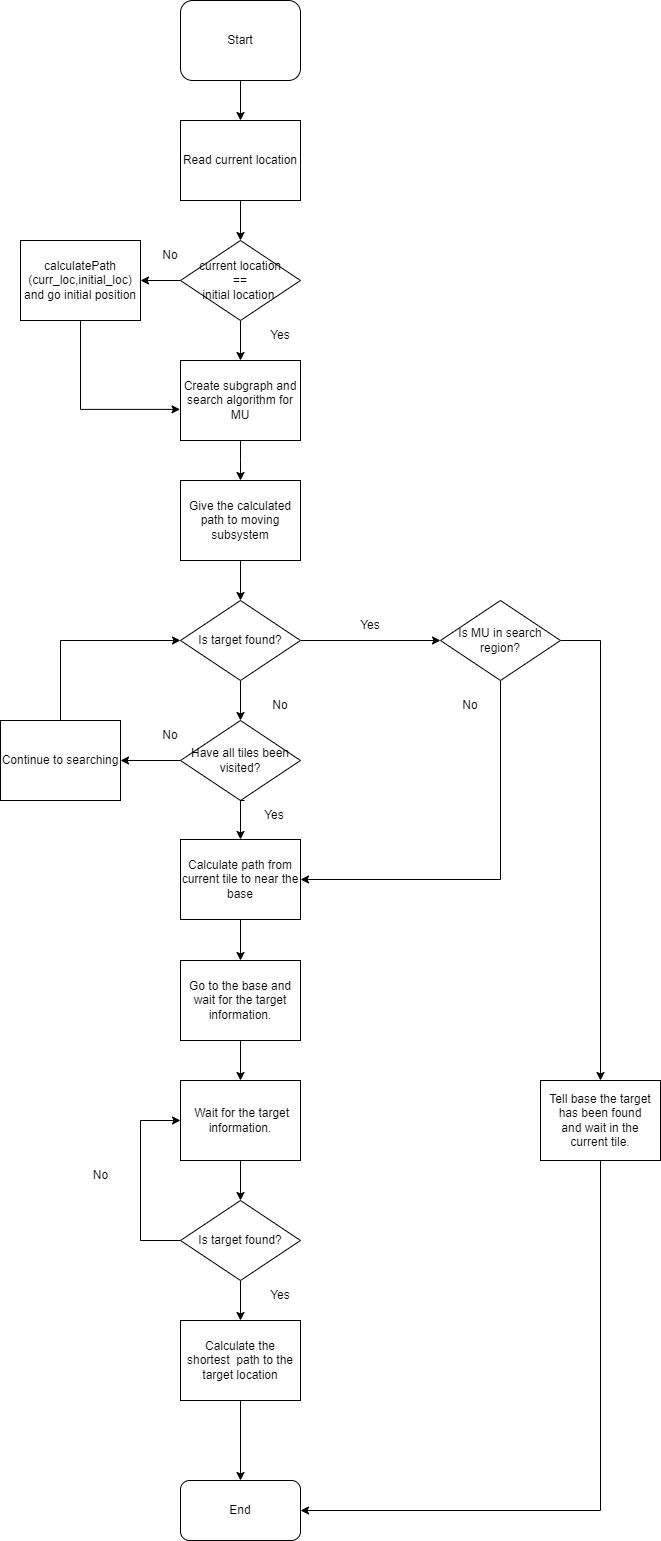

The diagram above was exported from draw.io. Its source (the exported page's mxGraphModel, read from the mxfile embedded in the PNG):
<mxGraphModel dx="1526" dy="749" grid="1" gridSize="10" guides="1" tooltips="1" connect="1" arrows="1" fold="1" page="1" pageScale="1" pageWidth="827" pageHeight="1169" math="0" shadow="0">
  <root>
    <mxCell id="0" />
    <mxCell id="1" parent="0" />
    <mxCell id="bx5VmbUtq-GQ7JRmMDli-32" style="edgeStyle=orthogonalEdgeStyle;rounded=0;orthogonalLoop=1;jettySize=auto;html=1;exitX=0.5;exitY=1;exitDx=0;exitDy=0;" parent="1" source="bx5VmbUtq-GQ7JRmMDli-1" target="bx5VmbUtq-GQ7JRmMDli-2" edge="1">
      <mxGeometry relative="1" as="geometry" />
    </mxCell>
    <mxCell id="bx5VmbUtq-GQ7JRmMDli-1" value="Start" style="rounded=1;whiteSpace=wrap;html=1;" parent="1" vertex="1">
      <mxGeometry x="320" y="40" width="120" height="80" as="geometry" />
    </mxCell>
    <mxCell id="bx5VmbUtq-GQ7JRmMDli-33" style="edgeStyle=orthogonalEdgeStyle;rounded=0;orthogonalLoop=1;jettySize=auto;html=1;entryX=0.5;entryY=0;entryDx=0;entryDy=0;" parent="1" source="bx5VmbUtq-GQ7JRmMDli-2" target="bx5VmbUtq-GQ7JRmMDli-3" edge="1">
      <mxGeometry relative="1" as="geometry" />
    </mxCell>
    <mxCell id="bx5VmbUtq-GQ7JRmMDli-2" value="Read current location" style="rounded=0;whiteSpace=wrap;html=1;" parent="1" vertex="1">
      <mxGeometry x="320" y="160" width="120" height="80" as="geometry" />
    </mxCell>
    <mxCell id="bx5VmbUtq-GQ7JRmMDli-34" style="edgeStyle=orthogonalEdgeStyle;rounded=0;orthogonalLoop=1;jettySize=auto;html=1;exitX=0;exitY=0.5;exitDx=0;exitDy=0;entryX=1;entryY=0.5;entryDx=0;entryDy=0;" parent="1" source="bx5VmbUtq-GQ7JRmMDli-3" target="bx5VmbUtq-GQ7JRmMDli-4" edge="1">
      <mxGeometry relative="1" as="geometry" />
    </mxCell>
    <mxCell id="bx5VmbUtq-GQ7JRmMDli-37" style="edgeStyle=orthogonalEdgeStyle;rounded=0;orthogonalLoop=1;jettySize=auto;html=1;entryX=0.5;entryY=0;entryDx=0;entryDy=0;" parent="1" source="bx5VmbUtq-GQ7JRmMDli-3" target="bx5VmbUtq-GQ7JRmMDli-5" edge="1">
      <mxGeometry relative="1" as="geometry" />
    </mxCell>
    <mxCell id="bx5VmbUtq-GQ7JRmMDli-3" value="current location &lt;br&gt;== &lt;br&gt;initial location&amp;nbsp;" style="rhombus;whiteSpace=wrap;html=1;" parent="1" vertex="1">
      <mxGeometry x="320" y="280" width="120" height="80" as="geometry" />
    </mxCell>
    <mxCell id="bx5VmbUtq-GQ7JRmMDli-4" value="calculatePath&lt;br&gt;(curr_loc,initial_loc)&lt;br&gt;and go initial position" style="rounded=0;whiteSpace=wrap;html=1;" parent="1" vertex="1">
      <mxGeometry x="160" y="280" width="120" height="80" as="geometry" />
    </mxCell>
    <mxCell id="bx5VmbUtq-GQ7JRmMDli-39" style="edgeStyle=orthogonalEdgeStyle;rounded=0;orthogonalLoop=1;jettySize=auto;html=1;" parent="1" source="bx5VmbUtq-GQ7JRmMDli-5" edge="1">
      <mxGeometry relative="1" as="geometry">
        <mxPoint x="380" y="520" as="targetPoint" />
      </mxGeometry>
    </mxCell>
    <mxCell id="bx5VmbUtq-GQ7JRmMDli-5" value="Create subgraph and search algorithm for MU" style="rounded=0;whiteSpace=wrap;html=1;" parent="1" vertex="1">
      <mxGeometry x="320" y="400" width="120" height="80" as="geometry" />
    </mxCell>
    <mxCell id="bx5VmbUtq-GQ7JRmMDli-14" style="edgeStyle=orthogonalEdgeStyle;rounded=0;orthogonalLoop=1;jettySize=auto;html=1;exitX=0.5;exitY=1;exitDx=0;exitDy=0;entryX=0.5;entryY=0;entryDx=0;entryDy=0;" parent="1" source="bx5VmbUtq-GQ7JRmMDli-12" target="bx5VmbUtq-GQ7JRmMDli-13" edge="1">
      <mxGeometry relative="1" as="geometry" />
    </mxCell>
    <mxCell id="S_DqG8YBG5g7b7nOjOw6-7" style="edgeStyle=orthogonalEdgeStyle;rounded=0;orthogonalLoop=1;jettySize=auto;html=1;entryX=0;entryY=0.5;entryDx=0;entryDy=0;" edge="1" parent="1" source="bx5VmbUtq-GQ7JRmMDli-12" target="S_DqG8YBG5g7b7nOjOw6-3">
      <mxGeometry relative="1" as="geometry" />
    </mxCell>
    <mxCell id="bx5VmbUtq-GQ7JRmMDli-12" value="Is target found?" style="rhombus;whiteSpace=wrap;html=1;" parent="1" vertex="1">
      <mxGeometry x="320" y="640" width="120" height="80" as="geometry" />
    </mxCell>
    <mxCell id="bx5VmbUtq-GQ7JRmMDli-22" style="edgeStyle=orthogonalEdgeStyle;rounded=0;orthogonalLoop=1;jettySize=auto;html=1;exitX=0;exitY=0.5;exitDx=0;exitDy=0;entryX=1;entryY=0.5;entryDx=0;entryDy=0;" parent="1" source="bx5VmbUtq-GQ7JRmMDli-13" target="bx5VmbUtq-GQ7JRmMDli-18" edge="1">
      <mxGeometry relative="1" as="geometry" />
    </mxCell>
    <mxCell id="bx5VmbUtq-GQ7JRmMDli-13" value="Have all tiles been visited?" style="rhombus;whiteSpace=wrap;html=1;" parent="1" vertex="1">
      <mxGeometry x="320" y="760" width="120" height="80" as="geometry" />
    </mxCell>
    <mxCell id="bx5VmbUtq-GQ7JRmMDli-15" value="No" style="text;html=1;strokeColor=none;fillColor=none;align=center;verticalAlign=middle;whiteSpace=wrap;rounded=0;" parent="1" vertex="1">
      <mxGeometry x="390" y="730" width="60" height="30" as="geometry" />
    </mxCell>
    <mxCell id="S_DqG8YBG5g7b7nOjOw6-30" style="edgeStyle=orthogonalEdgeStyle;rounded=0;orthogonalLoop=1;jettySize=auto;html=1;exitX=0.5;exitY=0;exitDx=0;exitDy=0;entryX=0;entryY=0.5;entryDx=0;entryDy=0;" edge="1" parent="1" source="bx5VmbUtq-GQ7JRmMDli-18" target="bx5VmbUtq-GQ7JRmMDli-12">
      <mxGeometry relative="1" as="geometry" />
    </mxCell>
    <mxCell id="bx5VmbUtq-GQ7JRmMDli-18" value="Continue to searching" style="rounded=0;whiteSpace=wrap;html=1;" parent="1" vertex="1">
      <mxGeometry x="140" y="760" width="120" height="80" as="geometry" />
    </mxCell>
    <mxCell id="bx5VmbUtq-GQ7JRmMDli-20" value="No" style="text;html=1;strokeColor=none;fillColor=none;align=center;verticalAlign=middle;whiteSpace=wrap;rounded=0;" parent="1" vertex="1">
      <mxGeometry x="280" y="760" width="60" height="30" as="geometry" />
    </mxCell>
    <mxCell id="bx5VmbUtq-GQ7JRmMDli-30" style="edgeStyle=orthogonalEdgeStyle;rounded=0;orthogonalLoop=1;jettySize=auto;html=1;" parent="1" source="bx5VmbUtq-GQ7JRmMDli-23" target="bx5VmbUtq-GQ7JRmMDli-28" edge="1">
      <mxGeometry relative="1" as="geometry" />
    </mxCell>
    <mxCell id="bx5VmbUtq-GQ7JRmMDli-23" value="Calculate path from current tile to near the base" style="whiteSpace=wrap;html=1;" parent="1" vertex="1">
      <mxGeometry x="320" y="879" width="120" height="80" as="geometry" />
    </mxCell>
    <mxCell id="S_DqG8YBG5g7b7nOjOw6-8" style="edgeStyle=orthogonalEdgeStyle;rounded=0;orthogonalLoop=1;jettySize=auto;html=1;exitX=0;exitY=0;exitDx=0;exitDy=0;entryX=0.5;entryY=0;entryDx=0;entryDy=0;" edge="1" parent="1" source="bx5VmbUtq-GQ7JRmMDli-25" target="bx5VmbUtq-GQ7JRmMDli-23">
      <mxGeometry relative="1" as="geometry" />
    </mxCell>
    <mxCell id="bx5VmbUtq-GQ7JRmMDli-25" value="Yes" style="text;html=1;strokeColor=none;fillColor=none;align=center;verticalAlign=middle;whiteSpace=wrap;rounded=0;" parent="1" vertex="1">
      <mxGeometry x="384" y="840" width="60" height="30" as="geometry" />
    </mxCell>
    <mxCell id="bx5VmbUtq-GQ7JRmMDli-27" value="End" style="rounded=1;whiteSpace=wrap;html=1;" parent="1" vertex="1">
      <mxGeometry x="320" y="1520" width="120" height="60" as="geometry" />
    </mxCell>
    <mxCell id="S_DqG8YBG5g7b7nOjOw6-24" style="edgeStyle=orthogonalEdgeStyle;rounded=0;orthogonalLoop=1;jettySize=auto;html=1;" edge="1" parent="1" source="bx5VmbUtq-GQ7JRmMDli-28" target="S_DqG8YBG5g7b7nOjOw6-20">
      <mxGeometry relative="1" as="geometry" />
    </mxCell>
    <mxCell id="bx5VmbUtq-GQ7JRmMDli-28" value="Go to the base and wait for the target information." style="rounded=0;whiteSpace=wrap;html=1;" parent="1" vertex="1">
      <mxGeometry x="320" y="1000" width="120" height="80" as="geometry" />
    </mxCell>
    <mxCell id="bx5VmbUtq-GQ7JRmMDli-35" value="No" style="text;html=1;strokeColor=none;fillColor=none;align=center;verticalAlign=middle;whiteSpace=wrap;rounded=0;" parent="1" vertex="1">
      <mxGeometry x="280" y="280" width="60" height="30" as="geometry" />
    </mxCell>
    <mxCell id="bx5VmbUtq-GQ7JRmMDli-36" style="edgeStyle=orthogonalEdgeStyle;rounded=0;orthogonalLoop=1;jettySize=auto;html=1;entryX=-0.004;entryY=0.611;entryDx=0;entryDy=0;entryPerimeter=0;" parent="1" source="bx5VmbUtq-GQ7JRmMDli-4" target="bx5VmbUtq-GQ7JRmMDli-5" edge="1">
      <mxGeometry relative="1" as="geometry">
        <Array as="points">
          <mxPoint x="220" y="449" />
        </Array>
      </mxGeometry>
    </mxCell>
    <mxCell id="bx5VmbUtq-GQ7JRmMDli-38" value="Yes" style="text;html=1;strokeColor=none;fillColor=none;align=center;verticalAlign=middle;whiteSpace=wrap;rounded=0;" parent="1" vertex="1">
      <mxGeometry x="390" y="360" width="60" height="30" as="geometry" />
    </mxCell>
    <mxCell id="S_DqG8YBG5g7b7nOjOw6-2" style="edgeStyle=orthogonalEdgeStyle;rounded=0;orthogonalLoop=1;jettySize=auto;html=1;entryX=0.5;entryY=0;entryDx=0;entryDy=0;" edge="1" parent="1" source="S_DqG8YBG5g7b7nOjOw6-1" target="bx5VmbUtq-GQ7JRmMDli-12">
      <mxGeometry relative="1" as="geometry" />
    </mxCell>
    <mxCell id="S_DqG8YBG5g7b7nOjOw6-1" value="Give the calculated path to moving subsystem" style="rounded=0;whiteSpace=wrap;html=1;" vertex="1" parent="1">
      <mxGeometry x="320" y="520" width="120" height="80" as="geometry" />
    </mxCell>
    <mxCell id="S_DqG8YBG5g7b7nOjOw6-9" style="edgeStyle=orthogonalEdgeStyle;rounded=0;orthogonalLoop=1;jettySize=auto;html=1;exitX=0.5;exitY=1;exitDx=0;exitDy=0;entryX=1;entryY=0.5;entryDx=0;entryDy=0;" edge="1" parent="1" source="S_DqG8YBG5g7b7nOjOw6-3" target="bx5VmbUtq-GQ7JRmMDli-23">
      <mxGeometry relative="1" as="geometry">
        <mxPoint x="640" y="930" as="targetPoint" />
      </mxGeometry>
    </mxCell>
    <mxCell id="S_DqG8YBG5g7b7nOjOw6-14" style="edgeStyle=orthogonalEdgeStyle;rounded=0;orthogonalLoop=1;jettySize=auto;html=1;entryX=0.5;entryY=0;entryDx=0;entryDy=0;" edge="1" parent="1" source="S_DqG8YBG5g7b7nOjOw6-3" target="S_DqG8YBG5g7b7nOjOw6-12">
      <mxGeometry relative="1" as="geometry">
        <mxPoint x="740" y="1070" as="targetPoint" />
        <Array as="points">
          <mxPoint x="740" y="680" />
        </Array>
      </mxGeometry>
    </mxCell>
    <mxCell id="S_DqG8YBG5g7b7nOjOw6-3" value="Is MU in search region?" style="rhombus;whiteSpace=wrap;html=1;" vertex="1" parent="1">
      <mxGeometry x="580" y="640" width="120" height="80" as="geometry" />
    </mxCell>
    <mxCell id="S_DqG8YBG5g7b7nOjOw6-5" value="Yes" style="text;html=1;strokeColor=none;fillColor=none;align=center;verticalAlign=middle;whiteSpace=wrap;rounded=0;" vertex="1" parent="1">
      <mxGeometry x="480" y="650" width="60" height="30" as="geometry" />
    </mxCell>
    <mxCell id="S_DqG8YBG5g7b7nOjOw6-11" value="No" style="text;html=1;strokeColor=none;fillColor=none;align=center;verticalAlign=middle;whiteSpace=wrap;rounded=0;" vertex="1" parent="1">
      <mxGeometry x="580" y="730" width="60" height="30" as="geometry" />
    </mxCell>
    <mxCell id="S_DqG8YBG5g7b7nOjOw6-13" style="edgeStyle=orthogonalEdgeStyle;rounded=0;orthogonalLoop=1;jettySize=auto;html=1;entryX=1;entryY=0.5;entryDx=0;entryDy=0;" edge="1" parent="1" source="S_DqG8YBG5g7b7nOjOw6-12" target="bx5VmbUtq-GQ7JRmMDli-27">
      <mxGeometry relative="1" as="geometry">
        <Array as="points">
          <mxPoint x="740" y="1550" />
        </Array>
      </mxGeometry>
    </mxCell>
    <mxCell id="S_DqG8YBG5g7b7nOjOw6-12" value="Tell base the target has been found and&amp;nbsp;&lt;span style=&quot;background-color: initial;&quot;&gt;wait in the current tile.&lt;/span&gt;" style="whiteSpace=wrap;html=1;" vertex="1" parent="1">
      <mxGeometry x="680" y="1120" width="120" height="80" as="geometry" />
    </mxCell>
    <mxCell id="S_DqG8YBG5g7b7nOjOw6-21" style="edgeStyle=orthogonalEdgeStyle;rounded=0;orthogonalLoop=1;jettySize=auto;html=1;exitX=0;exitY=0.5;exitDx=0;exitDy=0;entryX=0;entryY=0.5;entryDx=0;entryDy=0;" edge="1" parent="1" source="S_DqG8YBG5g7b7nOjOw6-16" target="S_DqG8YBG5g7b7nOjOw6-20">
      <mxGeometry relative="1" as="geometry">
        <mxPoint x="270" y="1160" as="targetPoint" />
        <Array as="points">
          <mxPoint x="280" y="1280" />
          <mxPoint x="280" y="1160" />
        </Array>
      </mxGeometry>
    </mxCell>
    <mxCell id="S_DqG8YBG5g7b7nOjOw6-26" style="edgeStyle=orthogonalEdgeStyle;rounded=0;orthogonalLoop=1;jettySize=auto;html=1;entryX=0.5;entryY=0;entryDx=0;entryDy=0;" edge="1" parent="1" source="S_DqG8YBG5g7b7nOjOw6-16" target="S_DqG8YBG5g7b7nOjOw6-23">
      <mxGeometry relative="1" as="geometry" />
    </mxCell>
    <mxCell id="S_DqG8YBG5g7b7nOjOw6-16" value="Is target found?" style="rhombus;whiteSpace=wrap;html=1;" vertex="1" parent="1">
      <mxGeometry x="320" y="1240" width="120" height="80" as="geometry" />
    </mxCell>
    <mxCell id="S_DqG8YBG5g7b7nOjOw6-25" style="edgeStyle=orthogonalEdgeStyle;rounded=0;orthogonalLoop=1;jettySize=auto;html=1;exitX=0.5;exitY=1;exitDx=0;exitDy=0;entryX=0.5;entryY=0;entryDx=0;entryDy=0;" edge="1" parent="1" source="S_DqG8YBG5g7b7nOjOw6-20" target="S_DqG8YBG5g7b7nOjOw6-16">
      <mxGeometry relative="1" as="geometry" />
    </mxCell>
    <mxCell id="S_DqG8YBG5g7b7nOjOw6-20" value="&amp;nbsp;Wait for the target information." style="rounded=0;whiteSpace=wrap;html=1;" vertex="1" parent="1">
      <mxGeometry x="320" y="1120" width="120" height="80" as="geometry" />
    </mxCell>
    <mxCell id="S_DqG8YBG5g7b7nOjOw6-22" value="No" style="text;html=1;align=center;verticalAlign=middle;resizable=0;points=[];autosize=1;strokeColor=none;fillColor=none;" vertex="1" parent="1">
      <mxGeometry x="220" y="1200" width="40" height="30" as="geometry" />
    </mxCell>
    <mxCell id="S_DqG8YBG5g7b7nOjOw6-28" style="edgeStyle=orthogonalEdgeStyle;rounded=0;orthogonalLoop=1;jettySize=auto;html=1;exitX=0.5;exitY=1;exitDx=0;exitDy=0;entryX=0.5;entryY=0;entryDx=0;entryDy=0;" edge="1" parent="1" source="S_DqG8YBG5g7b7nOjOw6-23" target="bx5VmbUtq-GQ7JRmMDli-27">
      <mxGeometry relative="1" as="geometry" />
    </mxCell>
    <mxCell id="S_DqG8YBG5g7b7nOjOw6-23" value="Calculate the shortest&amp;nbsp; path to the target location" style="rounded=0;whiteSpace=wrap;html=1;" vertex="1" parent="1">
      <mxGeometry x="320" y="1360" width="120" height="80" as="geometry" />
    </mxCell>
    <mxCell id="S_DqG8YBG5g7b7nOjOw6-27" value="Yes" style="text;html=1;strokeColor=none;fillColor=none;align=center;verticalAlign=middle;whiteSpace=wrap;rounded=0;" vertex="1" parent="1">
      <mxGeometry x="390" y="1320" width="60" height="30" as="geometry" />
    </mxCell>
  </root>
</mxGraphModel>